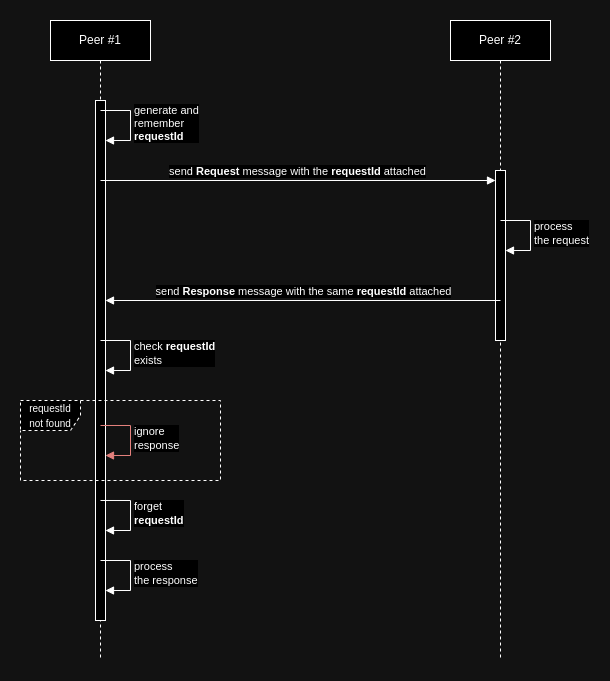

The diagram above was exported from draw.io. Its source (the exported page's mxGraphModel, read from the mxfile embedded in the PNG):
<mxGraphModel dx="1267" dy="721" grid="1" gridSize="10" guides="1" tooltips="1" connect="1" arrows="1" fold="1" page="1" pageScale="1" pageWidth="850" pageHeight="1100" math="0" shadow="0">
  <root>
    <mxCell id="0" />
    <mxCell id="1" parent="0" />
    <mxCell id="2" value="Peer #1" style="shape=umlLifeline;perimeter=lifelinePerimeter;whiteSpace=wrap;html=1;container=1;dropTarget=0;collapsible=0;recursiveResize=0;outlineConnect=0;portConstraint=eastwest;newEdgeStyle={&quot;curved&quot;:0,&quot;rounded&quot;:0};" vertex="1" parent="1">
      <mxGeometry x="1030" y="80" width="100" height="640" as="geometry" />
    </mxCell>
    <mxCell id="3" value="" style="html=1;points=[[0,0,0,0,5],[0,1,0,0,-5],[1,0,0,0,5],[1,1,0,0,-5]];perimeter=orthogonalPerimeter;outlineConnect=0;targetShapes=umlLifeline;portConstraint=eastwest;newEdgeStyle={&quot;curved&quot;:0,&quot;rounded&quot;:0};" vertex="1" parent="2">
      <mxGeometry x="45" y="80" width="10" height="520" as="geometry" />
    </mxCell>
    <mxCell id="4" value="Peer #2" style="shape=umlLifeline;perimeter=lifelinePerimeter;whiteSpace=wrap;html=1;container=1;dropTarget=0;collapsible=0;recursiveResize=0;outlineConnect=0;portConstraint=eastwest;newEdgeStyle={&quot;curved&quot;:0,&quot;rounded&quot;:0};" vertex="1" parent="1">
      <mxGeometry x="1430" y="80" width="100" height="640" as="geometry" />
    </mxCell>
    <mxCell id="5" value="" style="html=1;points=[[0,0,0,0,5],[0,1,0,0,-5],[1,0,0,0,5],[1,1,0,0,-5]];perimeter=orthogonalPerimeter;outlineConnect=0;targetShapes=umlLifeline;portConstraint=eastwest;newEdgeStyle={&quot;curved&quot;:0,&quot;rounded&quot;:0};" vertex="1" parent="4">
      <mxGeometry x="45" y="150" width="10" height="170" as="geometry" />
    </mxCell>
    <mxCell id="6" value="generate and &lt;br&gt;remember&lt;br&gt;&lt;b&gt;requestId&lt;/b&gt;" style="html=1;align=left;spacingLeft=2;endArrow=block;rounded=0;edgeStyle=orthogonalEdgeStyle;curved=0;rounded=0;" edge="1" parent="1">
      <mxGeometry relative="1" as="geometry">
        <mxPoint x="1080" y="170" as="sourcePoint" />
        <Array as="points">
          <mxPoint x="1110" y="200" />
        </Array>
        <mxPoint x="1085" y="200.0188679245283" as="targetPoint" />
      </mxGeometry>
    </mxCell>
    <mxCell id="7" value="send &lt;b&gt;Request &lt;/b&gt;message with the&amp;nbsp;&lt;b&gt;requestId&lt;/b&gt; attached" style="html=1;verticalAlign=bottom;endArrow=block;curved=0;rounded=0;" edge="1" target="5" parent="1">
      <mxGeometry width="80" relative="1" as="geometry">
        <mxPoint x="1080" y="240" as="sourcePoint" />
        <mxPoint x="1360" y="240" as="targetPoint" />
      </mxGeometry>
    </mxCell>
    <mxCell id="8" value="process&lt;br&gt;the request" style="html=1;align=left;spacingLeft=2;endArrow=block;rounded=0;edgeStyle=orthogonalEdgeStyle;curved=0;rounded=0;" edge="1" parent="1">
      <mxGeometry relative="1" as="geometry">
        <mxPoint x="1480" y="280" as="sourcePoint" />
        <Array as="points">
          <mxPoint x="1510" y="310" />
        </Array>
        <mxPoint x="1485" y="310.0188679245283" as="targetPoint" />
      </mxGeometry>
    </mxCell>
    <mxCell id="9" value="send &lt;b&gt;Response&amp;nbsp;&lt;/b&gt;message with the same&amp;nbsp;&lt;b&gt;requestId&lt;/b&gt; attached" style="html=1;verticalAlign=bottom;endArrow=block;curved=0;rounded=0;" edge="1" parent="1">
      <mxGeometry width="80" relative="1" as="geometry">
        <mxPoint x="1480" y="360" as="sourcePoint" />
        <mxPoint x="1085" y="360" as="targetPoint" />
      </mxGeometry>
    </mxCell>
    <mxCell id="10" value="check &lt;b&gt;requestId&lt;/b&gt;&lt;br&gt;exists" style="html=1;align=left;spacingLeft=2;endArrow=block;rounded=0;edgeStyle=orthogonalEdgeStyle;curved=0;rounded=0;" edge="1" parent="1">
      <mxGeometry relative="1" as="geometry">
        <mxPoint x="1080" y="400" as="sourcePoint" />
        <Array as="points">
          <mxPoint x="1110" y="430" />
        </Array>
        <mxPoint x="1085" y="430.0188679245283" as="targetPoint" />
      </mxGeometry>
    </mxCell>
    <mxCell id="11" value="&lt;font style=&quot;font-size: 10px;&quot;&gt;requestId&lt;br&gt;not found&lt;/font&gt;" style="shape=umlFrame;whiteSpace=wrap;html=1;pointerEvents=0;dashed=1;" vertex="1" parent="1">
      <mxGeometry x="1000" y="460" width="200" height="80" as="geometry" />
    </mxCell>
    <mxCell id="12" value="ignore&lt;br&gt;response" style="html=1;align=left;spacingLeft=2;endArrow=block;rounded=0;edgeStyle=orthogonalEdgeStyle;curved=0;rounded=0;fillColor=#f8cecc;strokeColor=#b85450;" edge="1" parent="1">
      <mxGeometry relative="1" as="geometry">
        <mxPoint x="1080" y="484.99" as="sourcePoint" />
        <Array as="points">
          <mxPoint x="1110" y="514.99" />
        </Array>
        <mxPoint x="1085" y="515.0088679245283" as="targetPoint" />
      </mxGeometry>
    </mxCell>
    <mxCell id="13" value="forget&lt;br&gt;&lt;b&gt;requestId&lt;/b&gt;" style="html=1;align=left;spacingLeft=2;endArrow=block;rounded=0;edgeStyle=orthogonalEdgeStyle;curved=0;rounded=0;" edge="1" parent="1">
      <mxGeometry relative="1" as="geometry">
        <mxPoint x="1080" y="559.98" as="sourcePoint" />
        <Array as="points">
          <mxPoint x="1110" y="589.98" />
        </Array>
        <mxPoint x="1085" y="589.9988679245283" as="targetPoint" />
      </mxGeometry>
    </mxCell>
    <mxCell id="14" value="process&lt;br&gt;the response" style="html=1;align=left;spacingLeft=2;endArrow=block;rounded=0;edgeStyle=orthogonalEdgeStyle;curved=0;rounded=0;" edge="1" parent="1">
      <mxGeometry relative="1" as="geometry">
        <mxPoint x="1080" y="620" as="sourcePoint" />
        <Array as="points">
          <mxPoint x="1110" y="650" />
        </Array>
        <mxPoint x="1085" y="650.0188679245283" as="targetPoint" />
      </mxGeometry>
    </mxCell>
  </root>
</mxGraphModel>